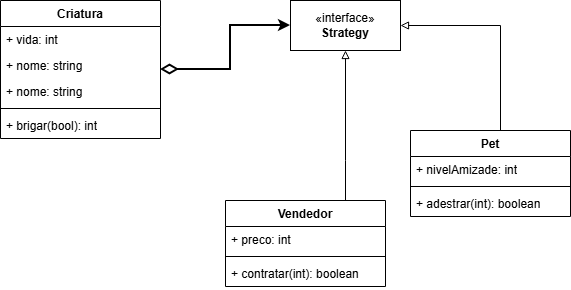

The diagram above was exported from draw.io. Its source (the exported page's mxGraphModel, read from the mxfile embedded in the PNG):
<mxGraphModel dx="786" dy="451" grid="1" gridSize="10" guides="1" tooltips="1" connect="1" arrows="1" fold="1" page="1" pageScale="1" pageWidth="827" pageHeight="1169" math="0" shadow="0">
  <root>
    <mxCell id="0" />
    <mxCell id="1" parent="0" />
    <mxCell id="bz8HmYLhKKP7a3iL6W6r-30" style="edgeStyle=orthogonalEdgeStyle;rounded=0;orthogonalLoop=1;jettySize=auto;html=1;entryX=0;entryY=0.5;entryDx=0;entryDy=0;startArrow=diamondThin;startFill=0;strokeWidth=2;startSize=13;" edge="1" parent="1" source="bz8HmYLhKKP7a3iL6W6r-1" target="bz8HmYLhKKP7a3iL6W6r-24">
      <mxGeometry relative="1" as="geometry" />
    </mxCell>
    <mxCell id="bz8HmYLhKKP7a3iL6W6r-1" value="Criatura" style="swimlane;fontStyle=1;align=center;verticalAlign=top;childLayout=stackLayout;horizontal=1;startSize=26;horizontalStack=0;resizeParent=1;resizeParentMax=0;resizeLast=0;collapsible=1;marginBottom=0;whiteSpace=wrap;html=1;" vertex="1" parent="1">
      <mxGeometry x="230" y="70" width="160" height="138" as="geometry" />
    </mxCell>
    <mxCell id="bz8HmYLhKKP7a3iL6W6r-2" value="+ vida: int" style="text;strokeColor=none;fillColor=none;align=left;verticalAlign=top;spacingLeft=4;spacingRight=4;overflow=hidden;rotatable=0;points=[[0,0.5],[1,0.5]];portConstraint=eastwest;whiteSpace=wrap;html=1;" vertex="1" parent="bz8HmYLhKKP7a3iL6W6r-1">
      <mxGeometry y="26" width="160" height="26" as="geometry" />
    </mxCell>
    <mxCell id="bz8HmYLhKKP7a3iL6W6r-6" value="+ nome: string" style="text;strokeColor=none;fillColor=none;align=left;verticalAlign=top;spacingLeft=4;spacingRight=4;overflow=hidden;rotatable=0;points=[[0,0.5],[1,0.5]];portConstraint=eastwest;whiteSpace=wrap;html=1;" vertex="1" parent="bz8HmYLhKKP7a3iL6W6r-1">
      <mxGeometry y="52" width="160" height="26" as="geometry" />
    </mxCell>
    <mxCell id="bz8HmYLhKKP7a3iL6W6r-17" value="+ nome: string" style="text;strokeColor=none;fillColor=none;align=left;verticalAlign=top;spacingLeft=4;spacingRight=4;overflow=hidden;rotatable=0;points=[[0,0.5],[1,0.5]];portConstraint=eastwest;whiteSpace=wrap;html=1;" vertex="1" parent="bz8HmYLhKKP7a3iL6W6r-1">
      <mxGeometry y="78" width="160" height="26" as="geometry" />
    </mxCell>
    <mxCell id="bz8HmYLhKKP7a3iL6W6r-3" value="" style="line;strokeWidth=1;fillColor=none;align=left;verticalAlign=middle;spacingTop=-1;spacingLeft=3;spacingRight=3;rotatable=0;labelPosition=right;points=[];portConstraint=eastwest;strokeColor=inherit;" vertex="1" parent="bz8HmYLhKKP7a3iL6W6r-1">
      <mxGeometry y="104" width="160" height="8" as="geometry" />
    </mxCell>
    <mxCell id="bz8HmYLhKKP7a3iL6W6r-4" value="+ brigar(bool): int" style="text;strokeColor=none;fillColor=none;align=left;verticalAlign=top;spacingLeft=4;spacingRight=4;overflow=hidden;rotatable=0;points=[[0,0.5],[1,0.5]];portConstraint=eastwest;whiteSpace=wrap;html=1;" vertex="1" parent="bz8HmYLhKKP7a3iL6W6r-1">
      <mxGeometry y="112" width="160" height="26" as="geometry" />
    </mxCell>
    <mxCell id="bz8HmYLhKKP7a3iL6W6r-31" style="edgeStyle=orthogonalEdgeStyle;rounded=0;orthogonalLoop=1;jettySize=auto;html=1;entryX=1;entryY=0.5;entryDx=0;entryDy=0;endArrow=block;endFill=0;" edge="1" parent="1" source="bz8HmYLhKKP7a3iL6W6r-13" target="bz8HmYLhKKP7a3iL6W6r-24">
      <mxGeometry relative="1" as="geometry">
        <Array as="points">
          <mxPoint x="730" y="95" />
        </Array>
      </mxGeometry>
    </mxCell>
    <mxCell id="bz8HmYLhKKP7a3iL6W6r-13" value="Pet" style="swimlane;fontStyle=1;align=center;verticalAlign=top;childLayout=stackLayout;horizontal=1;startSize=26;horizontalStack=0;resizeParent=1;resizeParentMax=0;resizeLast=0;collapsible=1;marginBottom=0;whiteSpace=wrap;html=1;" vertex="1" parent="1">
      <mxGeometry x="640" y="200" width="160" height="86" as="geometry" />
    </mxCell>
    <mxCell id="bz8HmYLhKKP7a3iL6W6r-14" value="+ nivelAmizade: int" style="text;strokeColor=none;fillColor=none;align=left;verticalAlign=top;spacingLeft=4;spacingRight=4;overflow=hidden;rotatable=0;points=[[0,0.5],[1,0.5]];portConstraint=eastwest;whiteSpace=wrap;html=1;" vertex="1" parent="bz8HmYLhKKP7a3iL6W6r-13">
      <mxGeometry y="26" width="160" height="26" as="geometry" />
    </mxCell>
    <mxCell id="bz8HmYLhKKP7a3iL6W6r-15" value="" style="line;strokeWidth=1;fillColor=none;align=left;verticalAlign=middle;spacingTop=-1;spacingLeft=3;spacingRight=3;rotatable=0;labelPosition=right;points=[];portConstraint=eastwest;strokeColor=inherit;" vertex="1" parent="bz8HmYLhKKP7a3iL6W6r-13">
      <mxGeometry y="52" width="160" height="8" as="geometry" />
    </mxCell>
    <mxCell id="bz8HmYLhKKP7a3iL6W6r-16" value="+ adestrar(int): boolean" style="text;strokeColor=none;fillColor=none;align=left;verticalAlign=top;spacingLeft=4;spacingRight=4;overflow=hidden;rotatable=0;points=[[0,0.5],[1,0.5]];portConstraint=eastwest;whiteSpace=wrap;html=1;" vertex="1" parent="bz8HmYLhKKP7a3iL6W6r-13">
      <mxGeometry y="60" width="160" height="26" as="geometry" />
    </mxCell>
    <mxCell id="bz8HmYLhKKP7a3iL6W6r-24" value="«interface»&lt;br&gt;&lt;b&gt;Strategy&lt;/b&gt;" style="html=1;whiteSpace=wrap;" vertex="1" parent="1">
      <mxGeometry x="520" y="70" width="110" height="50" as="geometry" />
    </mxCell>
    <mxCell id="bz8HmYLhKKP7a3iL6W6r-32" style="edgeStyle=orthogonalEdgeStyle;rounded=0;orthogonalLoop=1;jettySize=auto;html=1;endArrow=block;endFill=0;" edge="1" parent="1" source="bz8HmYLhKKP7a3iL6W6r-26" target="bz8HmYLhKKP7a3iL6W6r-24">
      <mxGeometry relative="1" as="geometry">
        <Array as="points">
          <mxPoint x="575" y="230" />
          <mxPoint x="575" y="230" />
        </Array>
      </mxGeometry>
    </mxCell>
    <mxCell id="bz8HmYLhKKP7a3iL6W6r-26" value="Vendedor" style="swimlane;fontStyle=1;align=center;verticalAlign=top;childLayout=stackLayout;horizontal=1;startSize=26;horizontalStack=0;resizeParent=1;resizeParentMax=0;resizeLast=0;collapsible=1;marginBottom=0;whiteSpace=wrap;html=1;" vertex="1" parent="1">
      <mxGeometry x="455" y="270" width="160" height="86" as="geometry" />
    </mxCell>
    <mxCell id="bz8HmYLhKKP7a3iL6W6r-27" value="+ preco: int" style="text;strokeColor=none;fillColor=none;align=left;verticalAlign=top;spacingLeft=4;spacingRight=4;overflow=hidden;rotatable=0;points=[[0,0.5],[1,0.5]];portConstraint=eastwest;whiteSpace=wrap;html=1;" vertex="1" parent="bz8HmYLhKKP7a3iL6W6r-26">
      <mxGeometry y="26" width="160" height="26" as="geometry" />
    </mxCell>
    <mxCell id="bz8HmYLhKKP7a3iL6W6r-28" value="" style="line;strokeWidth=1;fillColor=none;align=left;verticalAlign=middle;spacingTop=-1;spacingLeft=3;spacingRight=3;rotatable=0;labelPosition=right;points=[];portConstraint=eastwest;strokeColor=inherit;" vertex="1" parent="bz8HmYLhKKP7a3iL6W6r-26">
      <mxGeometry y="52" width="160" height="8" as="geometry" />
    </mxCell>
    <mxCell id="bz8HmYLhKKP7a3iL6W6r-29" value="+ contratar(int): boolean" style="text;strokeColor=none;fillColor=none;align=left;verticalAlign=top;spacingLeft=4;spacingRight=4;overflow=hidden;rotatable=0;points=[[0,0.5],[1,0.5]];portConstraint=eastwest;whiteSpace=wrap;html=1;" vertex="1" parent="bz8HmYLhKKP7a3iL6W6r-26">
      <mxGeometry y="60" width="160" height="26" as="geometry" />
    </mxCell>
  </root>
</mxGraphModel>